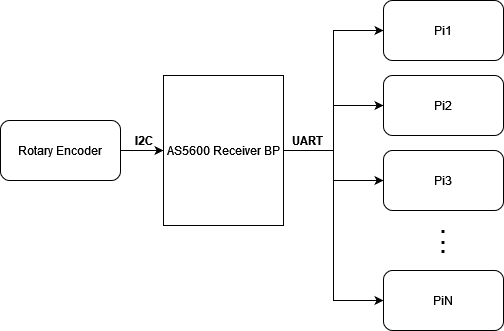

The diagram above was exported from draw.io. Its source (the exported page's mxGraphModel, read from the mxfile embedded in the PNG):
<mxGraphModel dx="1372" dy="794" grid="1" gridSize="10" guides="1" tooltips="1" connect="1" arrows="1" fold="1" page="1" pageScale="1" pageWidth="850" pageHeight="1100" math="0" shadow="0">
  <root>
    <mxCell id="0" />
    <mxCell id="1" parent="0" />
    <mxCell id="joF3J8KXITf9rEYP09Zw-1" style="edgeStyle=orthogonalEdgeStyle;rounded=0;orthogonalLoop=1;jettySize=auto;html=1;exitX=1;exitY=0.5;exitDx=0;exitDy=0;entryX=0;entryY=0.5;entryDx=0;entryDy=0;" edge="1" parent="1" source="joF3J8KXITf9rEYP09Zw-2" target="joF3J8KXITf9rEYP09Zw-7">
      <mxGeometry relative="1" as="geometry" />
    </mxCell>
    <mxCell id="joF3J8KXITf9rEYP09Zw-2" value="Rotary Encoder" style="rounded=1;whiteSpace=wrap;html=1;" vertex="1" parent="1">
      <mxGeometry x="137" y="180" width="120" height="60" as="geometry" />
    </mxCell>
    <mxCell id="joF3J8KXITf9rEYP09Zw-3" style="edgeStyle=orthogonalEdgeStyle;rounded=0;orthogonalLoop=1;jettySize=auto;html=1;exitX=1;exitY=0.5;exitDx=0;exitDy=0;entryX=0;entryY=0.5;entryDx=0;entryDy=0;" edge="1" parent="1" source="joF3J8KXITf9rEYP09Zw-7" target="joF3J8KXITf9rEYP09Zw-8">
      <mxGeometry relative="1" as="geometry" />
    </mxCell>
    <mxCell id="joF3J8KXITf9rEYP09Zw-4" style="edgeStyle=orthogonalEdgeStyle;rounded=0;orthogonalLoop=1;jettySize=auto;html=1;exitX=1;exitY=0.5;exitDx=0;exitDy=0;entryX=0;entryY=0.5;entryDx=0;entryDy=0;" edge="1" parent="1" source="joF3J8KXITf9rEYP09Zw-7" target="joF3J8KXITf9rEYP09Zw-9">
      <mxGeometry relative="1" as="geometry" />
    </mxCell>
    <mxCell id="joF3J8KXITf9rEYP09Zw-5" style="edgeStyle=orthogonalEdgeStyle;rounded=0;orthogonalLoop=1;jettySize=auto;html=1;exitX=1;exitY=0.5;exitDx=0;exitDy=0;entryX=0;entryY=0.5;entryDx=0;entryDy=0;" edge="1" parent="1" source="joF3J8KXITf9rEYP09Zw-7" target="joF3J8KXITf9rEYP09Zw-10">
      <mxGeometry relative="1" as="geometry" />
    </mxCell>
    <mxCell id="joF3J8KXITf9rEYP09Zw-6" style="edgeStyle=orthogonalEdgeStyle;rounded=0;orthogonalLoop=1;jettySize=auto;html=1;exitX=1;exitY=0.5;exitDx=0;exitDy=0;entryX=0;entryY=0.5;entryDx=0;entryDy=0;" edge="1" parent="1" source="joF3J8KXITf9rEYP09Zw-7" target="joF3J8KXITf9rEYP09Zw-11">
      <mxGeometry relative="1" as="geometry" />
    </mxCell>
    <mxCell id="joF3J8KXITf9rEYP09Zw-7" value="AS5600 Receiver BP" style="rounded=0;whiteSpace=wrap;html=1;" vertex="1" parent="1">
      <mxGeometry x="300" y="135" width="120" height="150" as="geometry" />
    </mxCell>
    <mxCell id="joF3J8KXITf9rEYP09Zw-8" value="Pi1" style="rounded=1;whiteSpace=wrap;html=1;" vertex="1" parent="1">
      <mxGeometry x="520" y="60" width="120" height="60" as="geometry" />
    </mxCell>
    <mxCell id="joF3J8KXITf9rEYP09Zw-9" value="Pi2" style="rounded=1;whiteSpace=wrap;html=1;" vertex="1" parent="1">
      <mxGeometry x="520" y="135" width="120" height="60" as="geometry" />
    </mxCell>
    <mxCell id="joF3J8KXITf9rEYP09Zw-10" value="Pi3" style="rounded=1;whiteSpace=wrap;html=1;" vertex="1" parent="1">
      <mxGeometry x="520" y="210" width="120" height="60" as="geometry" />
    </mxCell>
    <mxCell id="joF3J8KXITf9rEYP09Zw-11" value="PiN" style="rounded=1;whiteSpace=wrap;html=1;" vertex="1" parent="1">
      <mxGeometry x="520" y="330" width="120" height="60" as="geometry" />
    </mxCell>
    <mxCell id="joF3J8KXITf9rEYP09Zw-12" value="&lt;b&gt;&lt;font style=&quot;font-size: 21px;&quot;&gt;.&lt;/font&gt;&lt;/b&gt;" style="text;html=1;strokeColor=none;fillColor=none;align=center;verticalAlign=middle;whiteSpace=wrap;rounded=0;" vertex="1" parent="1">
      <mxGeometry x="550" y="270" width="60" height="30" as="geometry" />
    </mxCell>
    <mxCell id="joF3J8KXITf9rEYP09Zw-13" value="&lt;b&gt;&lt;font style=&quot;font-size: 21px;&quot;&gt;.&lt;/font&gt;&lt;/b&gt;" style="text;html=1;strokeColor=none;fillColor=none;align=center;verticalAlign=middle;whiteSpace=wrap;rounded=0;" vertex="1" parent="1">
      <mxGeometry x="550" y="281" width="60" height="30" as="geometry" />
    </mxCell>
    <mxCell id="joF3J8KXITf9rEYP09Zw-14" value="&lt;b&gt;&lt;font style=&quot;font-size: 21px;&quot;&gt;.&lt;/font&gt;&lt;/b&gt;" style="text;html=1;strokeColor=none;fillColor=none;align=center;verticalAlign=middle;whiteSpace=wrap;rounded=0;" vertex="1" parent="1">
      <mxGeometry x="550" y="290" width="60" height="30" as="geometry" />
    </mxCell>
    <mxCell id="joF3J8KXITf9rEYP09Zw-15" value="&lt;b&gt;UART&lt;/b&gt;" style="text;html=1;strokeColor=none;fillColor=none;align=center;verticalAlign=middle;whiteSpace=wrap;rounded=0;" vertex="1" parent="1">
      <mxGeometry x="414" y="185" width="60" height="30" as="geometry" />
    </mxCell>
    <mxCell id="joF3J8KXITf9rEYP09Zw-16" value="&lt;b&gt;I2C&lt;/b&gt;" style="text;html=1;strokeColor=none;fillColor=none;align=center;verticalAlign=middle;whiteSpace=wrap;rounded=0;" vertex="1" parent="1">
      <mxGeometry x="251" y="185" width="60" height="30" as="geometry" />
    </mxCell>
  </root>
</mxGraphModel>